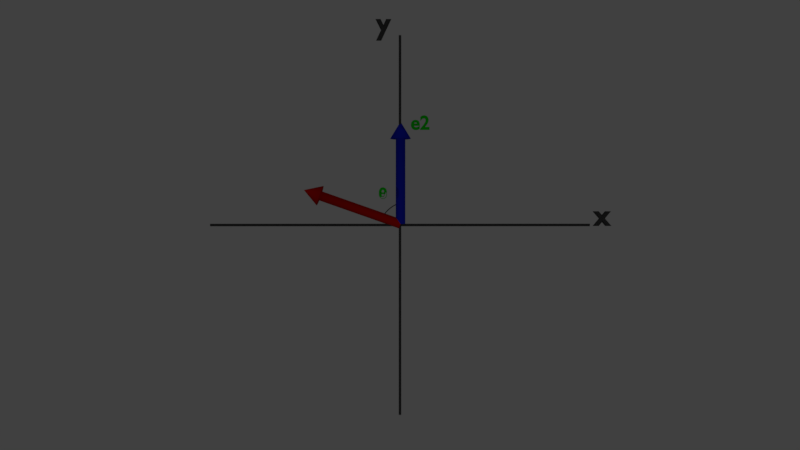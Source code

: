 # Source: section3.3.blend  (saved by Blender 2.79.0; exported with 4.5.12 LTS)
import bpy
from mathutils import Matrix  # noqa: F401  (used for matrix-valued properties, if any)

bpy.ops.wm.read_factory_settings(use_empty=True)
scene = bpy.context.scene
scene.name = 'Scene'

# ---- collections
col_collection_1_001 = bpy.data.collections.new('Collection 1.001'); scene.collection.children.link(col_collection_1_001)
col_collection_10 = bpy.data.collections.new('Collection 10'); scene.collection.children.link(col_collection_10)
col_collection_11 = bpy.data.collections.new('Collection 11'); scene.collection.children.link(col_collection_11)
col_collection_11.hide_render = True
col_collection_11.hide_viewport = True
col_collection_12 = bpy.data.collections.new('Collection 12'); scene.collection.children.link(col_collection_12)
col_collection_12.hide_render = True
col_collection_12.hide_viewport = True
col_collection_13 = bpy.data.collections.new('Collection 13'); scene.collection.children.link(col_collection_13)

# ---- materials (node trees are filled in below, after node groups)
mat_axis = bpy.data.materials.new('axis')
mat_axis.alpha_threshold = 0.0
mat_axis.use_transparent_shadow = False
mat_axis.diffuse_color = (0.03967, 0.03967, 0.03967, 1.0)
mat_axis.specular_color = (0.2395, 0.2395, 0.2395)
mat_axis.roughness = 0.5
mat_axis.specular_intensity = 0.1867
mat_axis.line_color = (0.0, 0.0, 0.0, 1.0)
mat_lettering = bpy.data.materials.new('lettering')
mat_lettering.alpha_threshold = 0.0
mat_lettering.use_transparent_shadow = False
mat_lettering.diffuse_color = (0.0, 0.4311, 0.0004132, 1.0)
mat_lettering.roughness = 0.5
mat_lettering.specular_intensity = 0.1506
mat_arrow_blue = bpy.data.materials.new('arrow blue')
mat_arrow_blue.alpha_threshold = 0.0
mat_arrow_blue.use_transparent_shadow = False
mat_arrow_blue.diffuse_color = (0.006544, 0.01382, 0.4313, 1.0)
mat_arrow_blue.roughness = 0.5
mat_arrow_blue.specular_intensity = 0.1506
mat_arrow_red = bpy.data.materials.new('arrow red')
mat_arrow_red.alpha_threshold = 0.0
mat_arrow_red.use_transparent_shadow = False
mat_arrow_red.diffuse_color = (0.4292, 0.003518, 0.0, 1.0)
mat_arrow_red.roughness = 0.5
mat_arrow_red.specular_intensity = 0.1506

# ---- material node trees

# ---- world
world_world = bpy.data.worlds.new('World'); scene.world = world_world
world_world.color = (0.05088, 0.05088, 0.05088)
world_world.use_sun_shadow = False
world_world.sun_shadow_jitter_overblur = 0.0
world_world.cycles.sampling_method = 'MANUAL'

# ---- cameras
cam_camera = bpy.data.cameras.new('Camera')
cam_camera.clip_end = 100.0
cam_camera.lens = 35.0
cam_camera.sensor_width = 32.0
cam_camera.sensor_height = 18.0
cam_camera.ortho_scale = 7.314
cam_camera.dof.focus_distance = 0.0
cam_camera.dof.aperture_fstop = 128.0

# ---- lights
light_lamp_002 = bpy.data.lights.new('Lamp.002', 'POINT')
light_lamp_002.transmission_factor = 0.0
light_lamp_002.cutoff_distance = 30.0
light_lamp_002.energy = 70.0
light_lamp_002.shadow_buffer_clip_start = 1.001
light_lamp_002.shadow_soft_size = 0.1
light_lamp_002.shadow_maximum_resolution = 0.006
light_lamp_002.use_absolute_resolution = True
light_lamp_001 = bpy.data.lights.new('Lamp.001', 'POINT')
light_lamp_001.transmission_factor = 0.0
light_lamp_001.cutoff_distance = 30.0
light_lamp_001.energy = 70.0
light_lamp_001.shadow_buffer_clip_start = 1.001
light_lamp_001.shadow_soft_size = 0.1
light_lamp_001.shadow_maximum_resolution = 0.006
light_lamp_001.use_absolute_resolution = True
light_lamp = bpy.data.lights.new('Lamp', 'POINT')
light_lamp.transmission_factor = 0.0
light_lamp.cutoff_distance = 30.0
light_lamp.energy = 70.0
light_lamp.shadow_buffer_clip_start = 1.001
light_lamp.shadow_soft_size = 0.1
light_lamp.shadow_maximum_resolution = 0.006
light_lamp.use_absolute_resolution = True

# ---- meshes
me_cylinder_001 = bpy.data.meshes.new('Cylinder.001')
me_cylinder_001.from_pydata([(0.0, 5.962e-10, -0.05), (3.958e-09, 1.08, 1.288e-08), (0.01913, 5.509e-10, -0.04619), (3.725e-09, 1.08, 1.288e-08), (0.03536, 4.216e-10, -0.03536), (3.725e-09, 1.08, 1.288e-08), (0.04619, 2.282e-10, -0.01913), (3.725e-09, 1.08, 1.288e-08), (0.05, -2.606e-17, 2.186e-09), (3.725e-09, 1.08, 1.334e-08), (0.04619, -2.282e-10, 0.01913), (3.725e-09, 1.08, 1.288e-08), (0.03536, -4.216e-10, 0.03536), (3.725e-09, 1.08, 1.288e-08), (0.01913, -5.509e-10, 0.04619), (3.725e-09, 1.08, 1.288e-08), (7.55e-09, -5.962e-10, 0.05), (3.958e-09, 1.08, 1.288e-08), (-0.01913, -5.509e-10, 0.04619), (3.725e-09, 1.08, 1.288e-08), (-0.03536, -4.216e-10, 0.03536), (3.725e-09, 1.08, 1.288e-08), (-0.04619, -2.282e-10, 0.01913), (3.725e-09, 1.08, 1.288e-08), (-0.05, 7.11e-18, -5.962e-10), (3.725e-09, 1.08, 1.334e-08), (-0.04619, 2.282e-10, -0.01913), (3.725e-09, 1.08, 1.288e-08), (-0.03536, 4.216e-10, -0.03536), (3.725e-09, 1.08, 1.288e-08), (-0.01913, 5.509e-10, -0.04619), (3.725e-09, 1.08, 1.288e-08), (0.0, 0.9, -0.05), (-4.86e-09, 0.9, -0.1089), (0.04167, 0.9, -0.1006), (0.01913, 0.9, -0.04619), (0.077, 0.9, -0.077), (0.03536, 0.9, -0.03536), (0.1006, 0.9, -0.04167), (0.04619, 0.9, -0.01913), (0.1089, 0.9, 1.494e-08), (0.05, 0.9, 1.292e-08), (0.1006, 0.9, 0.04167), (0.04619, 0.9, 0.01913), (0.077, 0.9, 0.077), (0.03536, 0.9, 0.03536), (0.04167, 0.9, 0.1006), (0.01913, 0.9, 0.04619), (1.158e-08, 0.9, 0.1089), (7.55e-09, 0.9, 0.05), (-0.04167, 0.9, 0.1006), (-0.01913, 0.9, 0.04619), (-0.077, 0.9, 0.077), (-0.03536, 0.9, 0.03536), (-0.1006, 0.9, 0.04167), (-0.04619, 0.9, 0.01913), (-0.1089, 0.9, 8.885e-09), (-0.05, 0.9, 1.014e-08), (-0.1006, 0.9, -0.04167), (-0.04619, 0.9, -0.01913), (-0.077, 0.9, -0.077), (-0.03536, 0.9, -0.03536), (-0.04167, 0.9, -0.1006), (-0.01913, 0.9, -0.04619)], [], [(33, 1, 3, 34), (34, 3, 5, 36), (36, 5, 7, 38), (38, 7, 9, 40), (40, 9, 11, 42), (42, 11, 13, 44), (44, 13, 15, 46), (46, 15, 17, 48), (48, 17, 19, 50), (50, 19, 21, 52), (52, 21, 23, 54), (54, 23, 25, 56), (56, 25, 27, 58), (58, 27, 29, 60), (60, 29, 31, 62), (62, 31, 1, 33), (30, 63, 32, 0), (63, 62, 33, 32), (28, 61, 63, 30), (61, 60, 62, 63), (26, 59, 61, 28), (59, 58, 60, 61), (24, 57, 59, 26), (57, 56, 58, 59), (22, 55, 57, 24), (55, 54, 56, 57), (20, 53, 55, 22), (53, 52, 54, 55), (18, 51, 53, 20), (51, 50, 52, 53), (16, 49, 51, 18), (49, 48, 50, 51), (14, 47, 49, 16), (47, 46, 48, 49), (12, 45, 47, 14), (45, 44, 46, 47), (10, 43, 45, 12), (43, 42, 44, 45), (8, 41, 43, 10), (41, 40, 42, 43), (6, 39, 41, 8), (39, 38, 40, 41), (4, 37, 39, 6), (37, 36, 38, 39), (2, 35, 37, 4), (35, 34, 36, 37), (0, 32, 35, 2), (32, 33, 34, 35)])
me_cylinder_001.polygons.foreach_set('use_smooth', [True] * 48)
_uv = me_cylinder_001.uv_layers.new(name='UVMap')
_uv.uv.foreach_set('vector', [0.9375, 0.9023, 0.9375, 1.0, 0.875, 1.0, 0.875, 0.9023, 0.875, 0.9023, 0.875, 1.0, 0.8125, 1.0, 0.8125, 0.9023, 0.8125, 0.9023, 0.8125, 1.0, 0.75, 1.0, 0.75, 0.9023, 0.75, 0.9023, 0.75, 1.0, 0.6875, 1.0, 0.6875, 0.9023, 0.6875, 0.9023, 0.6875, 1.0, 0.625, 1.0, 0.625, 0.9023, 0.625, 0.9023, 0.625, 1.0, 0.5625, 1.0, 0.5625, 0.9023, 0.5625, 0.9023, 0.5625, 1.0, 0.5, 1.0, 0.5, 0.9023, 0.5, 0.9023, 0.5, 1.0, 0.4375, 1.0, 0.4375, 0.9023, 0.4375, 0.9023, 0.4375, 1.0, 0.375, 1.0, 0.375, 0.9023, 0.375, 0.9023, 0.375, 1.0, 0.3125, 1.0, 0.3125, 0.9023, 0.3125, 0.9023, 0.3125, 1.0, 0.25, 1.0, 0.25, 0.9023, 0.25, 0.9023, 0.25, 1.0, 0.1875, 1.0, 0.1875, 0.9023, 0.1875, 0.9023, 0.1875, 1.0, 0.125, 1.0, 0.125, 0.9023, 0.125, 0.9023, 0.125, 1.0, 0.0625, 1.0, 0.0625, 0.9023, 0.0625, 0.9023, 0.0625, 1.0, 0.0, 1.0, 2.384e-07, 0.9023, 1.0, 0.9023, 1.0, 1.0, 0.9375, 1.0, 0.9375, 0.9023, 1.0, 0.0, 1.0, 0.8333, 0.9375, 0.8333, 0.9375, 0.0, 1.0, 0.8333, 1.0, 0.9023, 0.9375, 0.9023, 0.9375, 0.8333, 0.0625, 0.0, 0.0625, 0.8333, 8.941e-08, 0.8333, 3.874e-07, 0.0, 0.0625, 0.8333, 0.0625, 0.9023, 2.384e-07, 0.9023, 8.941e-08, 0.8333, 0.125, 0.0, 0.125, 0.8333, 0.0625, 0.8333, 0.0625, 0.0, 0.125, 0.8333, 0.125, 0.9023, 0.0625, 0.9023, 0.0625, 0.8333, 0.1875, 0.0, 0.1875, 0.8333, 0.125, 0.8333, 0.125, 0.0, 0.1875, 0.8333, 0.1875, 0.9023, 0.125, 0.9023, 0.125, 0.8333, 0.25, 0.0, 0.25, 0.8333, 0.1875, 0.8333, 0.1875, 0.0, 0.25, 0.8333, 0.25, 0.9023, 0.1875, 0.9023, 0.1875, 0.8333, 0.3125, 0.0, 0.3125, 0.8333, 0.25, 0.8333, 0.25, 0.0, 0.3125, 0.8333, 0.3125, 0.9023, 0.25, 0.9023, 0.25, 0.8333, 0.375, 0.0, 0.375, 0.8333, 0.3125, 0.8333, 0.3125, 0.0, 0.375, 0.8333, 0.375, 0.9023, 0.3125, 0.9023, 0.3125, 0.8333, 0.4375, 0.0, 0.4375, 0.8333, 0.375, 0.8333, 0.375, 0.0, 0.4375, 0.8333, 0.4375, 0.9023, 0.375, 0.9023, 0.375, 0.8333, 0.5, 0.0, 0.5, 0.8333, 0.4375, 0.8333, 0.4375, 0.0, 0.5, 0.8333, 0.5, 0.9023, 0.4375, 0.9023, 0.4375, 0.8333, 0.5625, 0.0, 0.5625, 0.8333, 0.5, 0.8333, 0.5, 0.0, 0.5625, 0.8333, 0.5625, 0.9023, 0.5, 0.9023, 0.5, 0.8333, 0.625, 0.0, 0.625, 0.8333, 0.5625, 0.8333, 0.5625, 0.0, 0.625, 0.8333, 0.625, 0.9023, 0.5625, 0.9023, 0.5625, 0.8333, 0.6875, 0.0, 0.6875, 0.8333, 0.625, 0.8333, 0.625, 0.0, 0.6875, 0.8333, 0.6875, 0.9023, 0.625, 0.9023, 0.625, 0.8333, 0.75, 0.0, 0.75, 0.8333, 0.6875, 0.8333, 0.6875, 0.0, 0.75, 0.8333, 0.75, 0.9023, 0.6875, 0.9023, 0.6875, 0.8333, 0.8125, 0.0, 0.8125, 0.8333, 0.75, 0.8333, 0.75, 0.0, 0.8125, 0.8333, 0.8125, 0.9023, 0.75, 0.9023, 0.75, 0.8333, 0.875, 0.0, 0.875, 0.8333, 0.8125, 0.8333, 0.8125, 0.0, 0.875, 0.8333, 0.875, 0.9023, 0.8125, 0.9023, 0.8125, 0.8333, 0.9375, 0.0, 0.9375, 0.8333, 0.875, 0.8333, 0.875, 0.0, 0.9375, 0.8333, 0.9375, 0.9023, 0.875, 0.9023, 0.875, 0.8333])
me_cylinder_001.materials.append(mat_arrow_blue)
me_cylinder_001.use_remesh_preserve_volume = False
me_cylinder_001.use_remesh_preserve_attributes = False
me_cylinder_001.use_mirror_vertex_groups = False
me_cylinder_001.update()
me_cylinder = bpy.data.meshes.new('Cylinder')
me_cylinder.from_pydata([(0.0, 5.962e-10, -0.05), (3.958e-09, 1.08, 1.288e-08), (0.01913, 5.509e-10, -0.04619), (3.725e-09, 1.08, 1.288e-08), (0.03536, 4.216e-10, -0.03536), (3.725e-09, 1.08, 1.288e-08), (0.04619, 2.282e-10, -0.01913), (3.725e-09, 1.08, 1.288e-08), (0.05, -2.606e-17, 2.186e-09), (3.725e-09, 1.08, 1.334e-08), (0.04619, -2.282e-10, 0.01913), (3.725e-09, 1.08, 1.288e-08), (0.03536, -4.216e-10, 0.03536), (3.725e-09, 1.08, 1.288e-08), (0.01913, -5.509e-10, 0.04619), (3.725e-09, 1.08, 1.288e-08), (7.55e-09, -5.962e-10, 0.05), (3.958e-09, 1.08, 1.288e-08), (-0.01913, -5.509e-10, 0.04619), (3.725e-09, 1.08, 1.288e-08), (-0.03536, -4.216e-10, 0.03536), (3.725e-09, 1.08, 1.288e-08), (-0.04619, -2.282e-10, 0.01913), (3.725e-09, 1.08, 1.288e-08), (-0.05, 7.11e-18, -5.962e-10), (3.725e-09, 1.08, 1.334e-08), (-0.04619, 2.282e-10, -0.01913), (3.725e-09, 1.08, 1.288e-08), (-0.03536, 4.216e-10, -0.03536), (3.725e-09, 1.08, 1.288e-08), (-0.01913, 5.509e-10, -0.04619), (3.725e-09, 1.08, 1.288e-08), (0.0, 0.9, -0.05), (-4.86e-09, 0.9, -0.1089), (0.04167, 0.9, -0.1006), (0.01913, 0.9, -0.04619), (0.077, 0.9, -0.077), (0.03536, 0.9, -0.03536), (0.1006, 0.9, -0.04167), (0.04619, 0.9, -0.01913), (0.1089, 0.9, 1.494e-08), (0.05, 0.9, 1.292e-08), (0.1006, 0.9, 0.04167), (0.04619, 0.9, 0.01913), (0.077, 0.9, 0.077), (0.03536, 0.9, 0.03536), (0.04167, 0.9, 0.1006), (0.01913, 0.9, 0.04619), (1.158e-08, 0.9, 0.1089), (7.55e-09, 0.9, 0.05), (-0.04167, 0.9, 0.1006), (-0.01913, 0.9, 0.04619), (-0.077, 0.9, 0.077), (-0.03536, 0.9, 0.03536), (-0.1006, 0.9, 0.04167), (-0.04619, 0.9, 0.01913), (-0.1089, 0.9, 8.885e-09), (-0.05, 0.9, 1.014e-08), (-0.1006, 0.9, -0.04167), (-0.04619, 0.9, -0.01913), (-0.077, 0.9, -0.077), (-0.03536, 0.9, -0.03536), (-0.04167, 0.9, -0.1006), (-0.01913, 0.9, -0.04619)], [], [(33, 1, 3, 34), (34, 3, 5, 36), (36, 5, 7, 38), (38, 7, 9, 40), (40, 9, 11, 42), (42, 11, 13, 44), (44, 13, 15, 46), (46, 15, 17, 48), (48, 17, 19, 50), (50, 19, 21, 52), (52, 21, 23, 54), (54, 23, 25, 56), (56, 25, 27, 58), (58, 27, 29, 60), (60, 29, 31, 62), (62, 31, 1, 33), (30, 63, 32, 0), (63, 62, 33, 32), (28, 61, 63, 30), (61, 60, 62, 63), (26, 59, 61, 28), (59, 58, 60, 61), (24, 57, 59, 26), (57, 56, 58, 59), (22, 55, 57, 24), (55, 54, 56, 57), (20, 53, 55, 22), (53, 52, 54, 55), (18, 51, 53, 20), (51, 50, 52, 53), (16, 49, 51, 18), (49, 48, 50, 51), (14, 47, 49, 16), (47, 46, 48, 49), (12, 45, 47, 14), (45, 44, 46, 47), (10, 43, 45, 12), (43, 42, 44, 45), (8, 41, 43, 10), (41, 40, 42, 43), (6, 39, 41, 8), (39, 38, 40, 41), (4, 37, 39, 6), (37, 36, 38, 39), (2, 35, 37, 4), (35, 34, 36, 37), (0, 32, 35, 2), (32, 33, 34, 35)])
me_cylinder.polygons.foreach_set('use_smooth', [True] * 48)
_uv = me_cylinder.uv_layers.new(name='UVMap')
_uv.uv.foreach_set('vector', [0.9375, 0.9023, 0.9375, 1.0, 0.875, 1.0, 0.875, 0.9023, 0.875, 0.9023, 0.875, 1.0, 0.8125, 1.0, 0.8125, 0.9023, 0.8125, 0.9023, 0.8125, 1.0, 0.75, 1.0, 0.75, 0.9023, 0.75, 0.9023, 0.75, 1.0, 0.6875, 1.0, 0.6875, 0.9023, 0.6875, 0.9023, 0.6875, 1.0, 0.625, 1.0, 0.625, 0.9023, 0.625, 0.9023, 0.625, 1.0, 0.5625, 1.0, 0.5625, 0.9023, 0.5625, 0.9023, 0.5625, 1.0, 0.5, 1.0, 0.5, 0.9023, 0.5, 0.9023, 0.5, 1.0, 0.4375, 1.0, 0.4375, 0.9023, 0.4375, 0.9023, 0.4375, 1.0, 0.375, 1.0, 0.375, 0.9023, 0.375, 0.9023, 0.375, 1.0, 0.3125, 1.0, 0.3125, 0.9023, 0.3125, 0.9023, 0.3125, 1.0, 0.25, 1.0, 0.25, 0.9023, 0.25, 0.9023, 0.25, 1.0, 0.1875, 1.0, 0.1875, 0.9023, 0.1875, 0.9023, 0.1875, 1.0, 0.125, 1.0, 0.125, 0.9023, 0.125, 0.9023, 0.125, 1.0, 0.0625, 1.0, 0.0625, 0.9023, 0.0625, 0.9023, 0.0625, 1.0, 0.0, 1.0, 2.384e-07, 0.9023, 1.0, 0.9023, 1.0, 1.0, 0.9375, 1.0, 0.9375, 0.9023, 1.0, 0.0, 1.0, 0.8333, 0.9375, 0.8333, 0.9375, 0.0, 1.0, 0.8333, 1.0, 0.9023, 0.9375, 0.9023, 0.9375, 0.8333, 0.0625, 0.0, 0.0625, 0.8333, 8.941e-08, 0.8333, 3.874e-07, 0.0, 0.0625, 0.8333, 0.0625, 0.9023, 2.384e-07, 0.9023, 8.941e-08, 0.8333, 0.125, 0.0, 0.125, 0.8333, 0.0625, 0.8333, 0.0625, 0.0, 0.125, 0.8333, 0.125, 0.9023, 0.0625, 0.9023, 0.0625, 0.8333, 0.1875, 0.0, 0.1875, 0.8333, 0.125, 0.8333, 0.125, 0.0, 0.1875, 0.8333, 0.1875, 0.9023, 0.125, 0.9023, 0.125, 0.8333, 0.25, 0.0, 0.25, 0.8333, 0.1875, 0.8333, 0.1875, 0.0, 0.25, 0.8333, 0.25, 0.9023, 0.1875, 0.9023, 0.1875, 0.8333, 0.3125, 0.0, 0.3125, 0.8333, 0.25, 0.8333, 0.25, 0.0, 0.3125, 0.8333, 0.3125, 0.9023, 0.25, 0.9023, 0.25, 0.8333, 0.375, 0.0, 0.375, 0.8333, 0.3125, 0.8333, 0.3125, 0.0, 0.375, 0.8333, 0.375, 0.9023, 0.3125, 0.9023, 0.3125, 0.8333, 0.4375, 0.0, 0.4375, 0.8333, 0.375, 0.8333, 0.375, 0.0, 0.4375, 0.8333, 0.4375, 0.9023, 0.375, 0.9023, 0.375, 0.8333, 0.5, 0.0, 0.5, 0.8333, 0.4375, 0.8333, 0.4375, 0.0, 0.5, 0.8333, 0.5, 0.9023, 0.4375, 0.9023, 0.4375, 0.8333, 0.5625, 0.0, 0.5625, 0.8333, 0.5, 0.8333, 0.5, 0.0, 0.5625, 0.8333, 0.5625, 0.9023, 0.5, 0.9023, 0.5, 0.8333, 0.625, 0.0, 0.625, 0.8333, 0.5625, 0.8333, 0.5625, 0.0, 0.625, 0.8333, 0.625, 0.9023, 0.5625, 0.9023, 0.5625, 0.8333, 0.6875, 0.0, 0.6875, 0.8333, 0.625, 0.8333, 0.625, 0.0, 0.6875, 0.8333, 0.6875, 0.9023, 0.625, 0.9023, 0.625, 0.8333, 0.75, 0.0, 0.75, 0.8333, 0.6875, 0.8333, 0.6875, 0.0, 0.75, 0.8333, 0.75, 0.9023, 0.6875, 0.9023, 0.6875, 0.8333, 0.8125, 0.0, 0.8125, 0.8333, 0.75, 0.8333, 0.75, 0.0, 0.8125, 0.8333, 0.8125, 0.9023, 0.75, 0.9023, 0.75, 0.8333, 0.875, 0.0, 0.875, 0.8333, 0.8125, 0.8333, 0.8125, 0.0, 0.875, 0.8333, 0.875, 0.9023, 0.8125, 0.9023, 0.8125, 0.8333, 0.9375, 0.0, 0.9375, 0.8333, 0.875, 0.8333, 0.875, 0.0, 0.9375, 0.8333, 0.9375, 0.9023, 0.875, 0.9023, 0.875, 0.8333])
me_cylinder.materials.append(mat_arrow_red)
me_cylinder.use_remesh_preserve_volume = False
me_cylinder.use_remesh_preserve_attributes = False
me_cylinder.use_mirror_vertex_groups = False
me_cylinder.update()
me_cylinder_003 = bpy.data.meshes.new('Cylinder.003')
me_cylinder_003.from_pydata([(0.0, 5.962e-10, -0.05), (3.958e-09, 1.08, 1.288e-08), (0.01913, 5.509e-10, -0.04619), (3.725e-09, 1.08, 1.288e-08), (0.03536, 4.216e-10, -0.03536), (3.725e-09, 1.08, 1.288e-08), (0.04619, 2.282e-10, -0.01913), (3.725e-09, 1.08, 1.288e-08), (0.05, -2.606e-17, 2.186e-09), (3.725e-09, 1.08, 1.334e-08), (0.04619, -2.282e-10, 0.01913), (3.725e-09, 1.08, 1.288e-08), (0.03536, -4.216e-10, 0.03536), (3.725e-09, 1.08, 1.288e-08), (0.01913, -5.509e-10, 0.04619), (3.725e-09, 1.08, 1.288e-08), (7.55e-09, -5.962e-10, 0.05), (3.958e-09, 1.08, 1.288e-08), (-0.01913, -5.509e-10, 0.04619), (3.725e-09, 1.08, 1.288e-08), (-0.03536, -4.216e-10, 0.03536), (3.725e-09, 1.08, 1.288e-08), (-0.04619, -2.282e-10, 0.01913), (3.725e-09, 1.08, 1.288e-08), (-0.05, 7.11e-18, -5.962e-10), (3.725e-09, 1.08, 1.334e-08), (-0.04619, 2.282e-10, -0.01913), (3.725e-09, 1.08, 1.288e-08), (-0.03536, 4.216e-10, -0.03536), (3.725e-09, 1.08, 1.288e-08), (-0.01913, 5.509e-10, -0.04619), (3.725e-09, 1.08, 1.288e-08), (0.0, 0.9, -0.05), (-4.86e-09, 0.9, -0.1089), (0.04167, 0.9, -0.1006), (0.01913, 0.9, -0.04619), (0.077, 0.9, -0.077), (0.03536, 0.9, -0.03536), (0.1006, 0.9, -0.04167), (0.04619, 0.9, -0.01913), (0.1089, 0.9, 1.494e-08), (0.05, 0.9, 1.292e-08), (0.1006, 0.9, 0.04167), (0.04619, 0.9, 0.01913), (0.077, 0.9, 0.077), (0.03536, 0.9, 0.03536), (0.04167, 0.9, 0.1006), (0.01913, 0.9, 0.04619), (1.158e-08, 0.9, 0.1089), (7.55e-09, 0.9, 0.05), (-0.04167, 0.9, 0.1006), (-0.01913, 0.9, 0.04619), (-0.077, 0.9, 0.077), (-0.03536, 0.9, 0.03536), (-0.1006, 0.9, 0.04167), (-0.04619, 0.9, 0.01913), (-0.1089, 0.9, 8.885e-09), (-0.05, 0.9, 1.014e-08), (-0.1006, 0.9, -0.04167), (-0.04619, 0.9, -0.01913), (-0.077, 0.9, -0.077), (-0.03536, 0.9, -0.03536), (-0.04167, 0.9, -0.1006), (-0.01913, 0.9, -0.04619)], [], [(33, 1, 3, 34), (34, 3, 5, 36), (36, 5, 7, 38), (38, 7, 9, 40), (40, 9, 11, 42), (42, 11, 13, 44), (44, 13, 15, 46), (46, 15, 17, 48), (48, 17, 19, 50), (50, 19, 21, 52), (52, 21, 23, 54), (54, 23, 25, 56), (56, 25, 27, 58), (58, 27, 29, 60), (60, 29, 31, 62), (62, 31, 1, 33), (30, 63, 32, 0), (63, 62, 33, 32), (28, 61, 63, 30), (61, 60, 62, 63), (26, 59, 61, 28), (59, 58, 60, 61), (24, 57, 59, 26), (57, 56, 58, 59), (22, 55, 57, 24), (55, 54, 56, 57), (20, 53, 55, 22), (53, 52, 54, 55), (18, 51, 53, 20), (51, 50, 52, 53), (16, 49, 51, 18), (49, 48, 50, 51), (14, 47, 49, 16), (47, 46, 48, 49), (12, 45, 47, 14), (45, 44, 46, 47), (10, 43, 45, 12), (43, 42, 44, 45), (8, 41, 43, 10), (41, 40, 42, 43), (6, 39, 41, 8), (39, 38, 40, 41), (4, 37, 39, 6), (37, 36, 38, 39), (2, 35, 37, 4), (35, 34, 36, 37), (0, 32, 35, 2), (32, 33, 34, 35)])
me_cylinder_003.polygons.foreach_set('use_smooth', [True] * 48)
_uv = me_cylinder_003.uv_layers.new(name='UVMap')
_uv.uv.foreach_set('vector', [0.9375, 0.9023, 0.9375, 1.0, 0.875, 1.0, 0.875, 0.9023, 0.875, 0.9023, 0.875, 1.0, 0.8125, 1.0, 0.8125, 0.9023, 0.8125, 0.9023, 0.8125, 1.0, 0.75, 1.0, 0.75, 0.9023, 0.75, 0.9023, 0.75, 1.0, 0.6875, 1.0, 0.6875, 0.9023, 0.6875, 0.9023, 0.6875, 1.0, 0.625, 1.0, 0.625, 0.9023, 0.625, 0.9023, 0.625, 1.0, 0.5625, 1.0, 0.5625, 0.9023, 0.5625, 0.9023, 0.5625, 1.0, 0.5, 1.0, 0.5, 0.9023, 0.5, 0.9023, 0.5, 1.0, 0.4375, 1.0, 0.4375, 0.9023, 0.4375, 0.9023, 0.4375, 1.0, 0.375, 1.0, 0.375, 0.9023, 0.375, 0.9023, 0.375, 1.0, 0.3125, 1.0, 0.3125, 0.9023, 0.3125, 0.9023, 0.3125, 1.0, 0.25, 1.0, 0.25, 0.9023, 0.25, 0.9023, 0.25, 1.0, 0.1875, 1.0, 0.1875, 0.9023, 0.1875, 0.9023, 0.1875, 1.0, 0.125, 1.0, 0.125, 0.9023, 0.125, 0.9023, 0.125, 1.0, 0.0625, 1.0, 0.0625, 0.9023, 0.0625, 0.9023, 0.0625, 1.0, 0.0, 1.0, 2.384e-07, 0.9023, 1.0, 0.9023, 1.0, 1.0, 0.9375, 1.0, 0.9375, 0.9023, 1.0, 0.0, 1.0, 0.8333, 0.9375, 0.8333, 0.9375, 0.0, 1.0, 0.8333, 1.0, 0.9023, 0.9375, 0.9023, 0.9375, 0.8333, 0.0625, 0.0, 0.0625, 0.8333, 8.941e-08, 0.8333, 3.874e-07, 0.0, 0.0625, 0.8333, 0.0625, 0.9023, 2.384e-07, 0.9023, 8.941e-08, 0.8333, 0.125, 0.0, 0.125, 0.8333, 0.0625, 0.8333, 0.0625, 0.0, 0.125, 0.8333, 0.125, 0.9023, 0.0625, 0.9023, 0.0625, 0.8333, 0.1875, 0.0, 0.1875, 0.8333, 0.125, 0.8333, 0.125, 0.0, 0.1875, 0.8333, 0.1875, 0.9023, 0.125, 0.9023, 0.125, 0.8333, 0.25, 0.0, 0.25, 0.8333, 0.1875, 0.8333, 0.1875, 0.0, 0.25, 0.8333, 0.25, 0.9023, 0.1875, 0.9023, 0.1875, 0.8333, 0.3125, 0.0, 0.3125, 0.8333, 0.25, 0.8333, 0.25, 0.0, 0.3125, 0.8333, 0.3125, 0.9023, 0.25, 0.9023, 0.25, 0.8333, 0.375, 0.0, 0.375, 0.8333, 0.3125, 0.8333, 0.3125, 0.0, 0.375, 0.8333, 0.375, 0.9023, 0.3125, 0.9023, 0.3125, 0.8333, 0.4375, 0.0, 0.4375, 0.8333, 0.375, 0.8333, 0.375, 0.0, 0.4375, 0.8333, 0.4375, 0.9023, 0.375, 0.9023, 0.375, 0.8333, 0.5, 0.0, 0.5, 0.8333, 0.4375, 0.8333, 0.4375, 0.0, 0.5, 0.8333, 0.5, 0.9023, 0.4375, 0.9023, 0.4375, 0.8333, 0.5625, 0.0, 0.5625, 0.8333, 0.5, 0.8333, 0.5, 0.0, 0.5625, 0.8333, 0.5625, 0.9023, 0.5, 0.9023, 0.5, 0.8333, 0.625, 0.0, 0.625, 0.8333, 0.5625, 0.8333, 0.5625, 0.0, 0.625, 0.8333, 0.625, 0.9023, 0.5625, 0.9023, 0.5625, 0.8333, 0.6875, 0.0, 0.6875, 0.8333, 0.625, 0.8333, 0.625, 0.0, 0.6875, 0.8333, 0.6875, 0.9023, 0.625, 0.9023, 0.625, 0.8333, 0.75, 0.0, 0.75, 0.8333, 0.6875, 0.8333, 0.6875, 0.0, 0.75, 0.8333, 0.75, 0.9023, 0.6875, 0.9023, 0.6875, 0.8333, 0.8125, 0.0, 0.8125, 0.8333, 0.75, 0.8333, 0.75, 0.0, 0.8125, 0.8333, 0.8125, 0.9023, 0.75, 0.9023, 0.75, 0.8333, 0.875, 0.0, 0.875, 0.8333, 0.8125, 0.8333, 0.8125, 0.0, 0.875, 0.8333, 0.875, 0.9023, 0.8125, 0.9023, 0.8125, 0.8333, 0.9375, 0.0, 0.9375, 0.8333, 0.875, 0.8333, 0.875, 0.0, 0.9375, 0.8333, 0.9375, 0.9023, 0.875, 0.9023, 0.875, 0.8333])
me_cylinder_003.materials.append(mat_arrow_red)
me_cylinder_003.use_remesh_preserve_volume = False
me_cylinder_003.use_remesh_preserve_attributes = False
me_cylinder_003.use_mirror_vertex_groups = False
me_cylinder_003.update()
me_cylinder_002 = bpy.data.meshes.new('Cylinder.002')
me_cylinder_002.from_pydata([(0.0, 5.962e-10, -0.05), (3.958e-09, 1.08, 1.288e-08), (0.01913, 5.509e-10, -0.04619), (3.725e-09, 1.08, 1.288e-08), (0.03536, 4.216e-10, -0.03536), (3.725e-09, 1.08, 1.288e-08), (0.04619, 2.282e-10, -0.01913), (3.725e-09, 1.08, 1.288e-08), (0.05, -2.606e-17, 2.186e-09), (3.725e-09, 1.08, 1.334e-08), (0.04619, -2.282e-10, 0.01913), (3.725e-09, 1.08, 1.288e-08), (0.03536, -4.216e-10, 0.03536), (3.725e-09, 1.08, 1.288e-08), (0.01913, -5.509e-10, 0.04619), (3.725e-09, 1.08, 1.288e-08), (7.55e-09, -5.962e-10, 0.05), (3.958e-09, 1.08, 1.288e-08), (-0.01913, -5.509e-10, 0.04619), (3.725e-09, 1.08, 1.288e-08), (-0.03536, -4.216e-10, 0.03536), (3.725e-09, 1.08, 1.288e-08), (-0.04619, -2.282e-10, 0.01913), (3.725e-09, 1.08, 1.288e-08), (-0.05, 7.11e-18, -5.962e-10), (3.725e-09, 1.08, 1.334e-08), (-0.04619, 2.282e-10, -0.01913), (3.725e-09, 1.08, 1.288e-08), (-0.03536, 4.216e-10, -0.03536), (3.725e-09, 1.08, 1.288e-08), (-0.01913, 5.509e-10, -0.04619), (3.725e-09, 1.08, 1.288e-08), (0.0, 0.9, -0.05), (-4.86e-09, 0.9, -0.1089), (0.04167, 0.9, -0.1006), (0.01913, 0.9, -0.04619), (0.077, 0.9, -0.077), (0.03536, 0.9, -0.03536), (0.1006, 0.9, -0.04167), (0.04619, 0.9, -0.01913), (0.1089, 0.9, 1.494e-08), (0.05, 0.9, 1.292e-08), (0.1006, 0.9, 0.04167), (0.04619, 0.9, 0.01913), (0.077, 0.9, 0.077), (0.03536, 0.9, 0.03536), (0.04167, 0.9, 0.1006), (0.01913, 0.9, 0.04619), (1.158e-08, 0.9, 0.1089), (7.55e-09, 0.9, 0.05), (-0.04167, 0.9, 0.1006), (-0.01913, 0.9, 0.04619), (-0.077, 0.9, 0.077), (-0.03536, 0.9, 0.03536), (-0.1006, 0.9, 0.04167), (-0.04619, 0.9, 0.01913), (-0.1089, 0.9, 8.885e-09), (-0.05, 0.9, 1.014e-08), (-0.1006, 0.9, -0.04167), (-0.04619, 0.9, -0.01913), (-0.077, 0.9, -0.077), (-0.03536, 0.9, -0.03536), (-0.04167, 0.9, -0.1006), (-0.01913, 0.9, -0.04619)], [], [(33, 1, 3, 34), (34, 3, 5, 36), (36, 5, 7, 38), (38, 7, 9, 40), (40, 9, 11, 42), (42, 11, 13, 44), (44, 13, 15, 46), (46, 15, 17, 48), (48, 17, 19, 50), (50, 19, 21, 52), (52, 21, 23, 54), (54, 23, 25, 56), (56, 25, 27, 58), (58, 27, 29, 60), (60, 29, 31, 62), (62, 31, 1, 33), (30, 63, 32, 0), (63, 62, 33, 32), (28, 61, 63, 30), (61, 60, 62, 63), (26, 59, 61, 28), (59, 58, 60, 61), (24, 57, 59, 26), (57, 56, 58, 59), (22, 55, 57, 24), (55, 54, 56, 57), (20, 53, 55, 22), (53, 52, 54, 55), (18, 51, 53, 20), (51, 50, 52, 53), (16, 49, 51, 18), (49, 48, 50, 51), (14, 47, 49, 16), (47, 46, 48, 49), (12, 45, 47, 14), (45, 44, 46, 47), (10, 43, 45, 12), (43, 42, 44, 45), (8, 41, 43, 10), (41, 40, 42, 43), (6, 39, 41, 8), (39, 38, 40, 41), (4, 37, 39, 6), (37, 36, 38, 39), (2, 35, 37, 4), (35, 34, 36, 37), (0, 32, 35, 2), (32, 33, 34, 35)])
me_cylinder_002.polygons.foreach_set('use_smooth', [True] * 48)
_uv = me_cylinder_002.uv_layers.new(name='UVMap')
_uv.uv.foreach_set('vector', [0.9375, 0.9023, 0.9375, 1.0, 0.875, 1.0, 0.875, 0.9023, 0.875, 0.9023, 0.875, 1.0, 0.8125, 1.0, 0.8125, 0.9023, 0.8125, 0.9023, 0.8125, 1.0, 0.75, 1.0, 0.75, 0.9023, 0.75, 0.9023, 0.75, 1.0, 0.6875, 1.0, 0.6875, 0.9023, 0.6875, 0.9023, 0.6875, 1.0, 0.625, 1.0, 0.625, 0.9023, 0.625, 0.9023, 0.625, 1.0, 0.5625, 1.0, 0.5625, 0.9023, 0.5625, 0.9023, 0.5625, 1.0, 0.5, 1.0, 0.5, 0.9023, 0.5, 0.9023, 0.5, 1.0, 0.4375, 1.0, 0.4375, 0.9023, 0.4375, 0.9023, 0.4375, 1.0, 0.375, 1.0, 0.375, 0.9023, 0.375, 0.9023, 0.375, 1.0, 0.3125, 1.0, 0.3125, 0.9023, 0.3125, 0.9023, 0.3125, 1.0, 0.25, 1.0, 0.25, 0.9023, 0.25, 0.9023, 0.25, 1.0, 0.1875, 1.0, 0.1875, 0.9023, 0.1875, 0.9023, 0.1875, 1.0, 0.125, 1.0, 0.125, 0.9023, 0.125, 0.9023, 0.125, 1.0, 0.0625, 1.0, 0.0625, 0.9023, 0.0625, 0.9023, 0.0625, 1.0, 0.0, 1.0, 2.384e-07, 0.9023, 1.0, 0.9023, 1.0, 1.0, 0.9375, 1.0, 0.9375, 0.9023, 1.0, 0.0, 1.0, 0.8333, 0.9375, 0.8333, 0.9375, 0.0, 1.0, 0.8333, 1.0, 0.9023, 0.9375, 0.9023, 0.9375, 0.8333, 0.0625, 0.0, 0.0625, 0.8333, 8.941e-08, 0.8333, 3.874e-07, 0.0, 0.0625, 0.8333, 0.0625, 0.9023, 2.384e-07, 0.9023, 8.941e-08, 0.8333, 0.125, 0.0, 0.125, 0.8333, 0.0625, 0.8333, 0.0625, 0.0, 0.125, 0.8333, 0.125, 0.9023, 0.0625, 0.9023, 0.0625, 0.8333, 0.1875, 0.0, 0.1875, 0.8333, 0.125, 0.8333, 0.125, 0.0, 0.1875, 0.8333, 0.1875, 0.9023, 0.125, 0.9023, 0.125, 0.8333, 0.25, 0.0, 0.25, 0.8333, 0.1875, 0.8333, 0.1875, 0.0, 0.25, 0.8333, 0.25, 0.9023, 0.1875, 0.9023, 0.1875, 0.8333, 0.3125, 0.0, 0.3125, 0.8333, 0.25, 0.8333, 0.25, 0.0, 0.3125, 0.8333, 0.3125, 0.9023, 0.25, 0.9023, 0.25, 0.8333, 0.375, 0.0, 0.375, 0.8333, 0.3125, 0.8333, 0.3125, 0.0, 0.375, 0.8333, 0.375, 0.9023, 0.3125, 0.9023, 0.3125, 0.8333, 0.4375, 0.0, 0.4375, 0.8333, 0.375, 0.8333, 0.375, 0.0, 0.4375, 0.8333, 0.4375, 0.9023, 0.375, 0.9023, 0.375, 0.8333, 0.5, 0.0, 0.5, 0.8333, 0.4375, 0.8333, 0.4375, 0.0, 0.5, 0.8333, 0.5, 0.9023, 0.4375, 0.9023, 0.4375, 0.8333, 0.5625, 0.0, 0.5625, 0.8333, 0.5, 0.8333, 0.5, 0.0, 0.5625, 0.8333, 0.5625, 0.9023, 0.5, 0.9023, 0.5, 0.8333, 0.625, 0.0, 0.625, 0.8333, 0.5625, 0.8333, 0.5625, 0.0, 0.625, 0.8333, 0.625, 0.9023, 0.5625, 0.9023, 0.5625, 0.8333, 0.6875, 0.0, 0.6875, 0.8333, 0.625, 0.8333, 0.625, 0.0, 0.6875, 0.8333, 0.6875, 0.9023, 0.625, 0.9023, 0.625, 0.8333, 0.75, 0.0, 0.75, 0.8333, 0.6875, 0.8333, 0.6875, 0.0, 0.75, 0.8333, 0.75, 0.9023, 0.6875, 0.9023, 0.6875, 0.8333, 0.8125, 0.0, 0.8125, 0.8333, 0.75, 0.8333, 0.75, 0.0, 0.8125, 0.8333, 0.8125, 0.9023, 0.75, 0.9023, 0.75, 0.8333, 0.875, 0.0, 0.875, 0.8333, 0.8125, 0.8333, 0.8125, 0.0, 0.875, 0.8333, 0.875, 0.9023, 0.8125, 0.9023, 0.8125, 0.8333, 0.9375, 0.0, 0.9375, 0.8333, 0.875, 0.8333, 0.875, 0.0, 0.9375, 0.8333, 0.9375, 0.9023, 0.875, 0.9023, 0.875, 0.8333])
me_cylinder_002.materials.append(mat_arrow_blue)
me_cylinder_002.use_remesh_preserve_volume = False
me_cylinder_002.use_remesh_preserve_attributes = False
me_cylinder_002.use_mirror_vertex_groups = False
me_cylinder_002.update()
me_cylinder_005 = bpy.data.meshes.new('Cylinder.005')
me_cylinder_005.from_pydata([(0.0, 5.962e-10, -0.05), (3.958e-09, 1.08, 1.288e-08), (0.01913, 5.509e-10, -0.04619), (3.725e-09, 1.08, 1.288e-08), (0.03536, 4.216e-10, -0.03536), (3.725e-09, 1.08, 1.288e-08), (0.04619, 2.282e-10, -0.01913), (3.725e-09, 1.08, 1.288e-08), (0.05, -2.606e-17, 2.186e-09), (3.725e-09, 1.08, 1.334e-08), (0.04619, -2.282e-10, 0.01913), (3.725e-09, 1.08, 1.288e-08), (0.03536, -4.216e-10, 0.03536), (3.725e-09, 1.08, 1.288e-08), (0.01913, -5.509e-10, 0.04619), (3.725e-09, 1.08, 1.288e-08), (7.55e-09, -5.962e-10, 0.05), (3.958e-09, 1.08, 1.288e-08), (-0.01913, -5.509e-10, 0.04619), (3.725e-09, 1.08, 1.288e-08), (-0.03536, -4.216e-10, 0.03536), (3.725e-09, 1.08, 1.288e-08), (-0.04619, -2.282e-10, 0.01913), (3.725e-09, 1.08, 1.288e-08), (-0.05, 7.11e-18, -5.962e-10), (3.725e-09, 1.08, 1.334e-08), (-0.04619, 2.282e-10, -0.01913), (3.725e-09, 1.08, 1.288e-08), (-0.03536, 4.216e-10, -0.03536), (3.725e-09, 1.08, 1.288e-08), (-0.01913, 5.509e-10, -0.04619), (3.725e-09, 1.08, 1.288e-08), (0.0, 0.9, -0.05), (-4.86e-09, 0.9, -0.1089), (0.04167, 0.9, -0.1006), (0.01913, 0.9, -0.04619), (0.077, 0.9, -0.077), (0.03536, 0.9, -0.03536), (0.1006, 0.9, -0.04167), (0.04619, 0.9, -0.01913), (0.1089, 0.9, 1.494e-08), (0.05, 0.9, 1.292e-08), (0.1006, 0.9, 0.04167), (0.04619, 0.9, 0.01913), (0.077, 0.9, 0.077), (0.03536, 0.9, 0.03536), (0.04167, 0.9, 0.1006), (0.01913, 0.9, 0.04619), (1.158e-08, 0.9, 0.1089), (7.55e-09, 0.9, 0.05), (-0.04167, 0.9, 0.1006), (-0.01913, 0.9, 0.04619), (-0.077, 0.9, 0.077), (-0.03536, 0.9, 0.03536), (-0.1006, 0.9, 0.04167), (-0.04619, 0.9, 0.01913), (-0.1089, 0.9, 8.885e-09), (-0.05, 0.9, 1.014e-08), (-0.1006, 0.9, -0.04167), (-0.04619, 0.9, -0.01913), (-0.077, 0.9, -0.077), (-0.03536, 0.9, -0.03536), (-0.04167, 0.9, -0.1006), (-0.01913, 0.9, -0.04619)], [], [(33, 1, 3, 34), (34, 3, 5, 36), (36, 5, 7, 38), (38, 7, 9, 40), (40, 9, 11, 42), (42, 11, 13, 44), (44, 13, 15, 46), (46, 15, 17, 48), (48, 17, 19, 50), (50, 19, 21, 52), (52, 21, 23, 54), (54, 23, 25, 56), (56, 25, 27, 58), (58, 27, 29, 60), (60, 29, 31, 62), (62, 31, 1, 33), (30, 63, 32, 0), (63, 62, 33, 32), (28, 61, 63, 30), (61, 60, 62, 63), (26, 59, 61, 28), (59, 58, 60, 61), (24, 57, 59, 26), (57, 56, 58, 59), (22, 55, 57, 24), (55, 54, 56, 57), (20, 53, 55, 22), (53, 52, 54, 55), (18, 51, 53, 20), (51, 50, 52, 53), (16, 49, 51, 18), (49, 48, 50, 51), (14, 47, 49, 16), (47, 46, 48, 49), (12, 45, 47, 14), (45, 44, 46, 47), (10, 43, 45, 12), (43, 42, 44, 45), (8, 41, 43, 10), (41, 40, 42, 43), (6, 39, 41, 8), (39, 38, 40, 41), (4, 37, 39, 6), (37, 36, 38, 39), (2, 35, 37, 4), (35, 34, 36, 37), (0, 32, 35, 2), (32, 33, 34, 35)])
me_cylinder_005.polygons.foreach_set('use_smooth', [True] * 48)
_uv = me_cylinder_005.uv_layers.new(name='UVMap')
_uv.uv.foreach_set('vector', [0.9375, 0.9023, 0.9375, 1.0, 0.875, 1.0, 0.875, 0.9023, 0.875, 0.9023, 0.875, 1.0, 0.8125, 1.0, 0.8125, 0.9023, 0.8125, 0.9023, 0.8125, 1.0, 0.75, 1.0, 0.75, 0.9023, 0.75, 0.9023, 0.75, 1.0, 0.6875, 1.0, 0.6875, 0.9023, 0.6875, 0.9023, 0.6875, 1.0, 0.625, 1.0, 0.625, 0.9023, 0.625, 0.9023, 0.625, 1.0, 0.5625, 1.0, 0.5625, 0.9023, 0.5625, 0.9023, 0.5625, 1.0, 0.5, 1.0, 0.5, 0.9023, 0.5, 0.9023, 0.5, 1.0, 0.4375, 1.0, 0.4375, 0.9023, 0.4375, 0.9023, 0.4375, 1.0, 0.375, 1.0, 0.375, 0.9023, 0.375, 0.9023, 0.375, 1.0, 0.3125, 1.0, 0.3125, 0.9023, 0.3125, 0.9023, 0.3125, 1.0, 0.25, 1.0, 0.25, 0.9023, 0.25, 0.9023, 0.25, 1.0, 0.1875, 1.0, 0.1875, 0.9023, 0.1875, 0.9023, 0.1875, 1.0, 0.125, 1.0, 0.125, 0.9023, 0.125, 0.9023, 0.125, 1.0, 0.0625, 1.0, 0.0625, 0.9023, 0.0625, 0.9023, 0.0625, 1.0, 0.0, 1.0, 2.384e-07, 0.9023, 1.0, 0.9023, 1.0, 1.0, 0.9375, 1.0, 0.9375, 0.9023, 1.0, 0.0, 1.0, 0.8333, 0.9375, 0.8333, 0.9375, 0.0, 1.0, 0.8333, 1.0, 0.9023, 0.9375, 0.9023, 0.9375, 0.8333, 0.0625, 0.0, 0.0625, 0.8333, 8.941e-08, 0.8333, 3.874e-07, 0.0, 0.0625, 0.8333, 0.0625, 0.9023, 2.384e-07, 0.9023, 8.941e-08, 0.8333, 0.125, 0.0, 0.125, 0.8333, 0.0625, 0.8333, 0.0625, 0.0, 0.125, 0.8333, 0.125, 0.9023, 0.0625, 0.9023, 0.0625, 0.8333, 0.1875, 0.0, 0.1875, 0.8333, 0.125, 0.8333, 0.125, 0.0, 0.1875, 0.8333, 0.1875, 0.9023, 0.125, 0.9023, 0.125, 0.8333, 0.25, 0.0, 0.25, 0.8333, 0.1875, 0.8333, 0.1875, 0.0, 0.25, 0.8333, 0.25, 0.9023, 0.1875, 0.9023, 0.1875, 0.8333, 0.3125, 0.0, 0.3125, 0.8333, 0.25, 0.8333, 0.25, 0.0, 0.3125, 0.8333, 0.3125, 0.9023, 0.25, 0.9023, 0.25, 0.8333, 0.375, 0.0, 0.375, 0.8333, 0.3125, 0.8333, 0.3125, 0.0, 0.375, 0.8333, 0.375, 0.9023, 0.3125, 0.9023, 0.3125, 0.8333, 0.4375, 0.0, 0.4375, 0.8333, 0.375, 0.8333, 0.375, 0.0, 0.4375, 0.8333, 0.4375, 0.9023, 0.375, 0.9023, 0.375, 0.8333, 0.5, 0.0, 0.5, 0.8333, 0.4375, 0.8333, 0.4375, 0.0, 0.5, 0.8333, 0.5, 0.9023, 0.4375, 0.9023, 0.4375, 0.8333, 0.5625, 0.0, 0.5625, 0.8333, 0.5, 0.8333, 0.5, 0.0, 0.5625, 0.8333, 0.5625, 0.9023, 0.5, 0.9023, 0.5, 0.8333, 0.625, 0.0, 0.625, 0.8333, 0.5625, 0.8333, 0.5625, 0.0, 0.625, 0.8333, 0.625, 0.9023, 0.5625, 0.9023, 0.5625, 0.8333, 0.6875, 0.0, 0.6875, 0.8333, 0.625, 0.8333, 0.625, 0.0, 0.6875, 0.8333, 0.6875, 0.9023, 0.625, 0.9023, 0.625, 0.8333, 0.75, 0.0, 0.75, 0.8333, 0.6875, 0.8333, 0.6875, 0.0, 0.75, 0.8333, 0.75, 0.9023, 0.6875, 0.9023, 0.6875, 0.8333, 0.8125, 0.0, 0.8125, 0.8333, 0.75, 0.8333, 0.75, 0.0, 0.8125, 0.8333, 0.8125, 0.9023, 0.75, 0.9023, 0.75, 0.8333, 0.875, 0.0, 0.875, 0.8333, 0.8125, 0.8333, 0.8125, 0.0, 0.875, 0.8333, 0.875, 0.9023, 0.8125, 0.9023, 0.8125, 0.8333, 0.9375, 0.0, 0.9375, 0.8333, 0.875, 0.8333, 0.875, 0.0, 0.9375, 0.8333, 0.9375, 0.9023, 0.875, 0.9023, 0.875, 0.8333])
me_cylinder_005.materials.append(mat_arrow_blue)
me_cylinder_005.use_remesh_preserve_volume = False
me_cylinder_005.use_remesh_preserve_attributes = False
me_cylinder_005.use_mirror_vertex_groups = False
me_cylinder_005.update()
me_cylinder_004 = bpy.data.meshes.new('Cylinder.004')
me_cylinder_004.from_pydata([(0.0, 5.962e-10, -0.05), (3.958e-09, 1.08, 1.288e-08), (0.01913, 5.509e-10, -0.04619), (3.725e-09, 1.08, 1.288e-08), (0.03536, 4.216e-10, -0.03536), (3.725e-09, 1.08, 1.288e-08), (0.04619, 2.282e-10, -0.01913), (3.725e-09, 1.08, 1.288e-08), (0.05, -2.606e-17, 2.186e-09), (3.725e-09, 1.08, 1.334e-08), (0.04619, -2.282e-10, 0.01913), (3.725e-09, 1.08, 1.288e-08), (0.03536, -4.216e-10, 0.03536), (3.725e-09, 1.08, 1.288e-08), (0.01913, -5.509e-10, 0.04619), (3.725e-09, 1.08, 1.288e-08), (7.55e-09, -5.962e-10, 0.05), (3.958e-09, 1.08, 1.288e-08), (-0.01913, -5.509e-10, 0.04619), (3.725e-09, 1.08, 1.288e-08), (-0.03536, -4.216e-10, 0.03536), (3.725e-09, 1.08, 1.288e-08), (-0.04619, -2.282e-10, 0.01913), (3.725e-09, 1.08, 1.288e-08), (-0.05, 7.11e-18, -5.962e-10), (3.725e-09, 1.08, 1.334e-08), (-0.04619, 2.282e-10, -0.01913), (3.725e-09, 1.08, 1.288e-08), (-0.03536, 4.216e-10, -0.03536), (3.725e-09, 1.08, 1.288e-08), (-0.01913, 5.509e-10, -0.04619), (3.725e-09, 1.08, 1.288e-08), (0.0, 0.9, -0.05), (-4.86e-09, 0.9, -0.1089), (0.04167, 0.9, -0.1006), (0.01913, 0.9, -0.04619), (0.077, 0.9, -0.077), (0.03536, 0.9, -0.03536), (0.1006, 0.9, -0.04167), (0.04619, 0.9, -0.01913), (0.1089, 0.9, 1.494e-08), (0.05, 0.9, 1.292e-08), (0.1006, 0.9, 0.04167), (0.04619, 0.9, 0.01913), (0.077, 0.9, 0.077), (0.03536, 0.9, 0.03536), (0.04167, 0.9, 0.1006), (0.01913, 0.9, 0.04619), (1.158e-08, 0.9, 0.1089), (7.55e-09, 0.9, 0.05), (-0.04167, 0.9, 0.1006), (-0.01913, 0.9, 0.04619), (-0.077, 0.9, 0.077), (-0.03536, 0.9, 0.03536), (-0.1006, 0.9, 0.04167), (-0.04619, 0.9, 0.01913), (-0.1089, 0.9, 8.885e-09), (-0.05, 0.9, 1.014e-08), (-0.1006, 0.9, -0.04167), (-0.04619, 0.9, -0.01913), (-0.077, 0.9, -0.077), (-0.03536, 0.9, -0.03536), (-0.04167, 0.9, -0.1006), (-0.01913, 0.9, -0.04619)], [], [(33, 1, 3, 34), (34, 3, 5, 36), (36, 5, 7, 38), (38, 7, 9, 40), (40, 9, 11, 42), (42, 11, 13, 44), (44, 13, 15, 46), (46, 15, 17, 48), (48, 17, 19, 50), (50, 19, 21, 52), (52, 21, 23, 54), (54, 23, 25, 56), (56, 25, 27, 58), (58, 27, 29, 60), (60, 29, 31, 62), (62, 31, 1, 33), (30, 63, 32, 0), (63, 62, 33, 32), (28, 61, 63, 30), (61, 60, 62, 63), (26, 59, 61, 28), (59, 58, 60, 61), (24, 57, 59, 26), (57, 56, 58, 59), (22, 55, 57, 24), (55, 54, 56, 57), (20, 53, 55, 22), (53, 52, 54, 55), (18, 51, 53, 20), (51, 50, 52, 53), (16, 49, 51, 18), (49, 48, 50, 51), (14, 47, 49, 16), (47, 46, 48, 49), (12, 45, 47, 14), (45, 44, 46, 47), (10, 43, 45, 12), (43, 42, 44, 45), (8, 41, 43, 10), (41, 40, 42, 43), (6, 39, 41, 8), (39, 38, 40, 41), (4, 37, 39, 6), (37, 36, 38, 39), (2, 35, 37, 4), (35, 34, 36, 37), (0, 32, 35, 2), (32, 33, 34, 35)])
me_cylinder_004.polygons.foreach_set('use_smooth', [True] * 48)
_uv = me_cylinder_004.uv_layers.new(name='UVMap')
_uv.uv.foreach_set('vector', [0.9375, 0.9023, 0.9375, 1.0, 0.875, 1.0, 0.875, 0.9023, 0.875, 0.9023, 0.875, 1.0, 0.8125, 1.0, 0.8125, 0.9023, 0.8125, 0.9023, 0.8125, 1.0, 0.75, 1.0, 0.75, 0.9023, 0.75, 0.9023, 0.75, 1.0, 0.6875, 1.0, 0.6875, 0.9023, 0.6875, 0.9023, 0.6875, 1.0, 0.625, 1.0, 0.625, 0.9023, 0.625, 0.9023, 0.625, 1.0, 0.5625, 1.0, 0.5625, 0.9023, 0.5625, 0.9023, 0.5625, 1.0, 0.5, 1.0, 0.5, 0.9023, 0.5, 0.9023, 0.5, 1.0, 0.4375, 1.0, 0.4375, 0.9023, 0.4375, 0.9023, 0.4375, 1.0, 0.375, 1.0, 0.375, 0.9023, 0.375, 0.9023, 0.375, 1.0, 0.3125, 1.0, 0.3125, 0.9023, 0.3125, 0.9023, 0.3125, 1.0, 0.25, 1.0, 0.25, 0.9023, 0.25, 0.9023, 0.25, 1.0, 0.1875, 1.0, 0.1875, 0.9023, 0.1875, 0.9023, 0.1875, 1.0, 0.125, 1.0, 0.125, 0.9023, 0.125, 0.9023, 0.125, 1.0, 0.0625, 1.0, 0.0625, 0.9023, 0.0625, 0.9023, 0.0625, 1.0, 0.0, 1.0, 2.384e-07, 0.9023, 1.0, 0.9023, 1.0, 1.0, 0.9375, 1.0, 0.9375, 0.9023, 1.0, 0.0, 1.0, 0.8333, 0.9375, 0.8333, 0.9375, 0.0, 1.0, 0.8333, 1.0, 0.9023, 0.9375, 0.9023, 0.9375, 0.8333, 0.0625, 0.0, 0.0625, 0.8333, 8.941e-08, 0.8333, 3.874e-07, 0.0, 0.0625, 0.8333, 0.0625, 0.9023, 2.384e-07, 0.9023, 8.941e-08, 0.8333, 0.125, 0.0, 0.125, 0.8333, 0.0625, 0.8333, 0.0625, 0.0, 0.125, 0.8333, 0.125, 0.9023, 0.0625, 0.9023, 0.0625, 0.8333, 0.1875, 0.0, 0.1875, 0.8333, 0.125, 0.8333, 0.125, 0.0, 0.1875, 0.8333, 0.1875, 0.9023, 0.125, 0.9023, 0.125, 0.8333, 0.25, 0.0, 0.25, 0.8333, 0.1875, 0.8333, 0.1875, 0.0, 0.25, 0.8333, 0.25, 0.9023, 0.1875, 0.9023, 0.1875, 0.8333, 0.3125, 0.0, 0.3125, 0.8333, 0.25, 0.8333, 0.25, 0.0, 0.3125, 0.8333, 0.3125, 0.9023, 0.25, 0.9023, 0.25, 0.8333, 0.375, 0.0, 0.375, 0.8333, 0.3125, 0.8333, 0.3125, 0.0, 0.375, 0.8333, 0.375, 0.9023, 0.3125, 0.9023, 0.3125, 0.8333, 0.4375, 0.0, 0.4375, 0.8333, 0.375, 0.8333, 0.375, 0.0, 0.4375, 0.8333, 0.4375, 0.9023, 0.375, 0.9023, 0.375, 0.8333, 0.5, 0.0, 0.5, 0.8333, 0.4375, 0.8333, 0.4375, 0.0, 0.5, 0.8333, 0.5, 0.9023, 0.4375, 0.9023, 0.4375, 0.8333, 0.5625, 0.0, 0.5625, 0.8333, 0.5, 0.8333, 0.5, 0.0, 0.5625, 0.8333, 0.5625, 0.9023, 0.5, 0.9023, 0.5, 0.8333, 0.625, 0.0, 0.625, 0.8333, 0.5625, 0.8333, 0.5625, 0.0, 0.625, 0.8333, 0.625, 0.9023, 0.5625, 0.9023, 0.5625, 0.8333, 0.6875, 0.0, 0.6875, 0.8333, 0.625, 0.8333, 0.625, 0.0, 0.6875, 0.8333, 0.6875, 0.9023, 0.625, 0.9023, 0.625, 0.8333, 0.75, 0.0, 0.75, 0.8333, 0.6875, 0.8333, 0.6875, 0.0, 0.75, 0.8333, 0.75, 0.9023, 0.6875, 0.9023, 0.6875, 0.8333, 0.8125, 0.0, 0.8125, 0.8333, 0.75, 0.8333, 0.75, 0.0, 0.8125, 0.8333, 0.8125, 0.9023, 0.75, 0.9023, 0.75, 0.8333, 0.875, 0.0, 0.875, 0.8333, 0.8125, 0.8333, 0.8125, 0.0, 0.875, 0.8333, 0.875, 0.9023, 0.8125, 0.9023, 0.8125, 0.8333, 0.9375, 0.0, 0.9375, 0.8333, 0.875, 0.8333, 0.875, 0.0, 0.9375, 0.8333, 0.9375, 0.9023, 0.875, 0.9023, 0.875, 0.8333])
me_cylinder_004.materials.append(mat_arrow_red)
me_cylinder_004.use_remesh_preserve_volume = False
me_cylinder_004.use_remesh_preserve_attributes = False
me_cylinder_004.use_mirror_vertex_groups = False
me_cylinder_004.update()

# ---- curves / text
txt_text_001 = bpy.data.curves.new('Text.001', 'FONT')
txt_text_001.dimensions = '2D'
txt_text_001.body = 'y'
txt_text_001.materials.append(mat_axis)
txt_text_001.use_path_clamp = True
txt_text_001.bevel_resolution = 0
txt_text_001.extrude = 0.01
txt_text_001.bevel_depth = 0.01
txt_text_001.size = 0.3
txt_text = bpy.data.curves.new('Text', 'FONT')
txt_text.dimensions = '2D'
txt_text.body = 'x'
txt_text.materials.append(mat_axis)
txt_text.use_path_clamp = True
txt_text.bevel_resolution = 0
txt_text.extrude = 0.01
txt_text.bevel_depth = 0.01
txt_text.size = 0.3
cu_line_001 = bpy.data.curves.new('Line.001', 'CURVE')
cu_line_001.dimensions = '3D'
_sp = cu_line_001.splines.new('BEZIER'); _sp.bezier_points.add(1)
_sp.bezier_points.foreach_set('co', [0.0, -2.0, 0.0, 0.0, 2.0, 0.0])
_sp.bezier_points.foreach_set('handle_left', [0.0, -3.333, 0.0, 0.0, 0.6667, 0.0])
_sp.bezier_points.foreach_set('handle_right', [0.0, -0.6667, 0.0, 0.0, 3.333, 0.0])
for _p, _l, _r in zip(_sp.bezier_points, ['VECTOR', 'VECTOR'], ['VECTOR', 'VECTOR']): _p.handle_left_type = _l; _p.handle_right_type = _r
_sp.order_u = 2
_sp.use_endpoint_u = True
cu_line_001.materials.append(mat_axis)
cu_line_001.use_path_clamp = True
cu_line_001.bevel_resolution = 0
cu_line_001.extrude = 0.009
cu_line_001.bevel_depth = 0.013
cu_line_001.fill_mode = 'FULL'
cu_line = bpy.data.curves.new('Line', 'CURVE')
cu_line.dimensions = '3D'
_sp = cu_line.splines.new('BEZIER'); _sp.bezier_points.add(1)
_sp.bezier_points.foreach_set('co', [0.0, -2.0, 0.0, 0.0, 2.0, 0.0])
_sp.bezier_points.foreach_set('handle_left', [0.0, -3.333, 0.0, 0.0, 0.6667, 0.0])
_sp.bezier_points.foreach_set('handle_right', [0.0, -0.6667, 0.0, 0.0, 3.333, 0.0])
for _p, _l, _r in zip(_sp.bezier_points, ['VECTOR', 'VECTOR'], ['VECTOR', 'VECTOR']): _p.handle_left_type = _l; _p.handle_right_type = _r
_sp.order_u = 2
_sp.use_endpoint_u = True
cu_line.materials.append(mat_axis)
cu_line.use_path_clamp = True
cu_line.bevel_resolution = 0
cu_line.extrude = 0.009
cu_line.bevel_depth = 0.013
cu_line.fill_mode = 'FULL'
txt_text_003 = bpy.data.curves.new('Text.003', 'FONT')
txt_text_003.dimensions = '2D'
txt_text_003.body = 'ψ'
txt_text_003.materials.append(mat_lettering)
txt_text_003.use_path_clamp = True
txt_text_003.bevel_resolution = 0
txt_text_003.extrude = 0.005
txt_text_003.bevel_depth = 0.005
txt_text_003.size = 0.2
txt_text_002 = bpy.data.curves.new('Text.002', 'FONT')
txt_text_002.dimensions = '2D'
txt_text_002.body = 'ᶿ'
txt_text_002.materials.append(mat_lettering)
txt_text_002.use_path_clamp = True
txt_text_002.bevel_resolution = 0
txt_text_002.extrude = 0.005
txt_text_002.bevel_depth = 0.005
txt_text_002.size = 0.2
cu_beziercurve = bpy.data.curves.new('BezierCurve', 'CURVE')
cu_beziercurve.dimensions = '3D'
_sp = cu_beziercurve.splines.new('BEZIER'); _sp.bezier_points.add(1)
_sp.bezier_points.foreach_set('co', [-0.157, 0.2014, 0.0, 0.08703, 0.2491, 0.0])
_sp.bezier_points.foreach_set('handle_left', [-0.2243, 0.1456, 0.0, -0.03441, 0.3037, 0.0])
_sp.bezier_points.foreach_set('handle_right', [-0.08977, 0.2572, 0.0, 0.2085, 0.1946, 0.0])
for _p, _l, _r in zip(_sp.bezier_points, ['ALIGNED', 'ALIGNED'], ['ALIGNED', 'ALIGNED']): _p.handle_left_type = _l; _p.handle_right_type = _r
_sp.order_u = 0
_sp.order_v = 0
cu_beziercurve.materials.append(mat_axis)
cu_beziercurve.use_path = True
cu_beziercurve.use_path_clamp = True
cu_beziercurve.bevel_resolution = 0
cu_beziercurve.extrude = 0.005
cu_beziercurve.bevel_depth = 0.005
cu_beziercurve.fill_mode = 'FULL'
cu_nurbscurve = bpy.data.curves.new('NurbsCurve', 'CURVE')
cu_nurbscurve.dimensions = '3D'
_sp = cu_nurbscurve.splines.new('NURBS'); _sp.points.add(3)
_sp.points.foreach_set('co', [-0.1722, 0.3106, 0.0, 1.0, 0.1749, 0.5327, 0.0, 1.0, 0.6146, -0.04632, 0.0, 1.0, 0.3124, -0.3266, 0.0, 1.0])
_sp.order_v = 0
cu_nurbscurve.materials.append(mat_axis)
cu_nurbscurve.use_path = True
cu_nurbscurve.use_path_clamp = True
cu_nurbscurve.bevel_resolution = 0
cu_nurbscurve.extrude = 0.02
cu_nurbscurve.bevel_depth = 0.02
cu_nurbscurve.fill_mode = 'HALF'
txt_text_005 = bpy.data.curves.new('Text.005', 'FONT')
txt_text_005.dimensions = '2D'
txt_text_005.body = 'e1'
txt_text_005.materials.append(mat_lettering)
txt_text_005.use_path_clamp = True
txt_text_005.bevel_resolution = 0
txt_text_005.extrude = 0.005
txt_text_005.bevel_depth = 0.005
txt_text_005.size = 0.2
cu_nurbscurve_002 = bpy.data.curves.new('NurbsCurve.002', 'CURVE')
cu_nurbscurve_002.dimensions = '3D'
_sp = cu_nurbscurve_002.splines.new('NURBS'); _sp.points.add(3)
_sp.points.foreach_set('co', [-0.1722, 0.3106, 0.0, 1.0, 0.1749, 0.5327, 0.0, 1.0, 0.6146, -0.04632, 0.0, 1.0, 0.3124, -0.3266, 0.0, 1.0])
_sp.order_v = 0
cu_nurbscurve_002.materials.append(mat_axis)
cu_nurbscurve_002.use_path = True
cu_nurbscurve_002.use_path_clamp = True
cu_nurbscurve_002.bevel_resolution = 0
cu_nurbscurve_002.extrude = 0.02
cu_nurbscurve_002.bevel_depth = 0.02
cu_nurbscurve_002.fill_mode = 'HALF'
txt_text_004 = bpy.data.curves.new('Text.004', 'FONT')
txt_text_004.dimensions = '2D'
txt_text_004.body = 'ᶿ'
txt_text_004.materials.append(mat_lettering)
txt_text_004.use_path_clamp = True
txt_text_004.bevel_resolution = 0
txt_text_004.extrude = 0.005
txt_text_004.bevel_depth = 0.005
txt_text_004.size = 0.2
txt_text_007 = bpy.data.curves.new('Text.007', 'FONT')
txt_text_007.dimensions = '2D'
txt_text_007.body = 'ᶿ'
txt_text_007.materials.append(mat_lettering)
txt_text_007.use_path_clamp = True
txt_text_007.bevel_resolution = 0
txt_text_007.extrude = 0.005
txt_text_007.bevel_depth = 0.005
txt_text_007.size = 0.2
cu_nurbscurve_003 = bpy.data.curves.new('NurbsCurve.003', 'CURVE')
cu_nurbscurve_003.dimensions = '3D'
_sp = cu_nurbscurve_003.splines.new('NURBS'); _sp.points.add(3)
_sp.points.foreach_set('co', [-0.1722, 0.3106, 0.0, 1.0, 0.1749, 0.5327, 0.0, 1.0, 0.6146, -0.04632, 0.0, 1.0, 0.3124, -0.3266, 0.0, 1.0])
_sp.order_v = 0
cu_nurbscurve_003.materials.append(mat_axis)
cu_nurbscurve_003.use_path = True
cu_nurbscurve_003.use_path_clamp = True
cu_nurbscurve_003.bevel_resolution = 0
cu_nurbscurve_003.extrude = 0.02
cu_nurbscurve_003.bevel_depth = 0.02
cu_nurbscurve_003.fill_mode = 'HALF'
txt_text_006 = bpy.data.curves.new('Text.006', 'FONT')
txt_text_006.dimensions = '2D'
txt_text_006.body = 'e2'
txt_text_006.materials.append(mat_lettering)
txt_text_006.use_path_clamp = True
txt_text_006.bevel_resolution = 0
txt_text_006.extrude = 0.005
txt_text_006.bevel_depth = 0.005
txt_text_006.size = 0.2

# ---- objects
ob_text_001 = bpy.data.objects.new('Text.001', txt_text_001)
ob_text = bpy.data.objects.new('Text', txt_text)
ob_axis_x = bpy.data.objects.new('axis x', cu_line_001)
ob_axis_y = bpy.data.objects.new('axis y', cu_line)
ob_lamp_002 = bpy.data.objects.new('Lamp.002', light_lamp_002)
ob_lamp_001 = bpy.data.objects.new('Lamp.001', light_lamp_001)
ob_lamp = bpy.data.objects.new('Lamp', light_lamp)
ob_camera = bpy.data.objects.new('Camera', cam_camera)
ob_text_003 = bpy.data.objects.new('Text.003', txt_text_003)
ob_text_002 = bpy.data.objects.new('Text.002', txt_text_002)
ob_large_angle = bpy.data.objects.new('large angle', cu_beziercurve)
ob_small_angle = bpy.data.objects.new('small angle', cu_nurbscurve)
ob_cylinder_001 = bpy.data.objects.new('Cylinder.001', me_cylinder_001)
ob_cylinder = bpy.data.objects.new('Cylinder', me_cylinder)
ob_text_005 = bpy.data.objects.new('Text.005', txt_text_005)
ob_cylinder_003 = bpy.data.objects.new('Cylinder.003', me_cylinder_003)
ob_cylinder_002 = bpy.data.objects.new('Cylinder.002', me_cylinder_002)
ob_small_angle_001 = bpy.data.objects.new('small angle.001', cu_nurbscurve_002)
ob_text_004 = bpy.data.objects.new('Text.004', txt_text_004)
ob_text_007 = bpy.data.objects.new('Text.007', txt_text_007)
ob_small_angle_002 = bpy.data.objects.new('small angle.002', cu_nurbscurve_003)
ob_cylinder_005 = bpy.data.objects.new('Cylinder.005', me_cylinder_005)
ob_cylinder_004 = bpy.data.objects.new('Cylinder.004', me_cylinder_004)
ob_text_006 = bpy.data.objects.new('Text.006', txt_text_006)

# ---- transforms, parenting, visibility, modifiers, constraints
ob_text_001.location = (-0.241, 2.026, 0.0)
ob_text_001.lineart.crease_threshold = 0.0
ob_text.location = (2.056, 0.0, 0.0)
ob_text.lineart.crease_threshold = 0.0
ob_axis_x.location = (0.0, 0.0, 0.0)
ob_axis_x.rotation_euler = (0.0, -0.0, 1.571)
ob_axis_x.lineart.crease_threshold = 0.0
ob_axis_y.location = (0.0, 0.0, 0.0)
ob_axis_y.lineart.crease_threshold = 0.0
ob_lamp_002.location = (0.5268, 0.03833, 9.951)
ob_lamp_002.rotation_euler = (0.6503, 0.05522, 1.866)
ob_lamp_002.lock_rotations_4d = False
ob_lamp_002.empty_display_type = 'ARROWS'
ob_lamp_002.color = (0.0, 0.0, 0.0, 0.0)
ob_lamp_002.lineart.crease_threshold = 0.0
ob_lamp_001.location = (-4.656, 0.03833, 5.904)
ob_lamp_001.rotation_euler = (0.6503, 0.05522, 1.866)
ob_lamp_001.lock_rotations_4d = False
ob_lamp_001.empty_display_type = 'ARROWS'
ob_lamp_001.color = (0.0, 0.0, 0.0, 0.0)
ob_lamp_001.lineart.crease_threshold = 0.0
ob_lamp.location = (4.428, -0.01693, 5.904)
ob_lamp.rotation_euler = (0.6503, 0.05522, 1.866)
ob_lamp.lock_rotations_4d = False
ob_lamp.empty_display_type = 'ARROWS'
ob_lamp.color = (0.0, 0.0, 0.0, 0.0)
ob_lamp.lineart.crease_threshold = 0.0
ob_camera.location = (0.0, 0.0, 9.232)
ob_camera.lock_rotations_4d = False
ob_camera.empty_display_type = 'ARROWS'
ob_camera.color = (0.0, 0.0, 0.0, 0.0)
ob_camera.display_type = 'WIRE'
ob_camera.lineart.crease_threshold = 0.0
ob_text_003.location = (0.2064, 0.09556, 0.2)
ob_text_003.lineart.crease_threshold = 0.0
ob_text_002.location = (-0.06877, 0.3016, 0.2)
ob_text_002.lineart.crease_threshold = 0.0
ob_large_angle.location = (0.0, 0.0, 0.0)
ob_large_angle.lineart.crease_threshold = 0.0
ob_small_angle.location = (0.0, 0.0, 0.0)
ob_small_angle.scale = (0.438, 0.438, 0.438)
ob_small_angle.lineart.crease_threshold = 0.0
ob_cylinder_001.location = (0.0, 0.0, 0.0)
ob_cylinder_001.rotation_euler = (0.0, -0.0, 0.6842)
ob_cylinder_001.lineart.crease_threshold = 0.0
ob_cylinder.location = (0.0, 0.0, 0.0)
ob_cylinder.rotation_euler = (0.0, -0.0, -0.3376)
ob_cylinder.lineart.crease_threshold = 0.0
ob_text_005.location = (0.9844, -0.2586, 0.2)
ob_text_005.lineart.crease_threshold = 0.0
ob_cylinder_003.location = (0.005429, 0.01086, 0.0)
ob_cylinder_003.rotation_euler = (0.0, -0.0, -0.3376)
ob_cylinder_003.lineart.crease_threshold = 0.0
ob_cylinder_002.location = (0.005429, 0.01086, 0.0)
ob_cylinder_002.rotation_euler = (0.0, -0.0, 4.712)
ob_cylinder_002.lineart.crease_threshold = 0.0
ob_small_angle_001.location = (0.005429, 0.01086, 0.0)
ob_small_angle_001.scale = (0.438, 0.438, 0.438)
ob_small_angle_001.lineart.crease_threshold = 0.0
ob_text_004.location = (0.1993, 0.09921, 0.2)
ob_text_004.lineart.crease_threshold = 0.0
ob_text_007.location = (-0.2215, 0.2125, 0.2)
ob_text_007.lineart.crease_threshold = 0.0
ob_small_angle_002.location = (0.005429, 0.01086, 0.0)
ob_small_angle_002.rotation_euler = (0.0, -0.0, 1.571)
ob_small_angle_002.scale = (0.438, 0.438, 0.438)
ob_small_angle_002.lineart.crease_threshold = 0.0
ob_cylinder_005.location = (0.005429, 0.01086, 0.0)
ob_cylinder_005.rotation_euler = (0.0, -0.0, 6.283)
ob_cylinder_005.lineart.crease_threshold = 0.0
ob_cylinder_004.location = (0.005429, 0.01086, 0.0)
ob_cylinder_004.rotation_euler = (0.0, -0.0, 1.233)
ob_cylinder_004.lineart.crease_threshold = 0.0
ob_text_006.location = (0.1103, 0.9877, 0.2)
ob_text_006.lineart.crease_threshold = 0.0

# ---- collection membership
col_collection_1_001.objects.link(ob_text_001)
col_collection_1_001.objects.link(ob_text)
col_collection_1_001.objects.link(ob_axis_x)
col_collection_1_001.objects.link(ob_axis_y)
col_collection_10.objects.link(ob_lamp_002)
col_collection_10.objects.link(ob_lamp_001)
col_collection_10.objects.link(ob_lamp)
col_collection_10.objects.link(ob_camera)
col_collection_11.objects.link(ob_text_003)
col_collection_11.objects.link(ob_text_002)
col_collection_11.objects.link(ob_large_angle)
col_collection_11.objects.link(ob_small_angle)
col_collection_11.objects.link(ob_cylinder_001)
col_collection_11.objects.link(ob_cylinder)
col_collection_12.objects.link(ob_text_005)
col_collection_12.objects.link(ob_cylinder_003)
col_collection_12.objects.link(ob_cylinder_002)
col_collection_12.objects.link(ob_small_angle_001)
col_collection_12.objects.link(ob_text_004)
col_collection_13.objects.link(ob_text_007)
col_collection_13.objects.link(ob_small_angle_002)
col_collection_13.objects.link(ob_cylinder_005)
col_collection_13.objects.link(ob_cylinder_004)
col_collection_13.objects.link(ob_text_006)

# ---- scene / render settings (as saved in the file)
scene.camera = ob_camera
scene.frame_start = 102462; scene.frame_end = 146946; scene.frame_set(146905)
scene.render.engine = 'BLENDER_EEVEE_NEXT'
scene.render.image_settings.file_format = 'FFMPEG'
scene.render.resolution_percentage = 50
scene.render.fps = 6
scene.render.fps_base = 0.1
scene.render.dither_intensity = 0.0
scene.render.film_transparent = True
scene.cycles.use_denoising = False
scene.cycles.samples = 128
scene.cycles.sampling_pattern = 'TABULATED_SOBOL'
scene.cycles.use_adaptive_sampling = False
scene.cycles.use_light_tree = False
scene.cycles.blur_glossy = 0.0
scene.cycles.sample_clamp_indirect = 0.0
scene.view_settings.view_transform = 'Standard'
bpy.context.view_layer.update()
